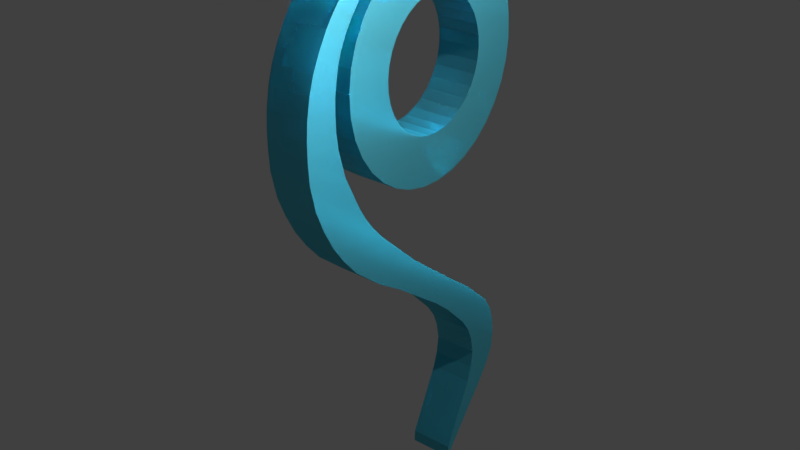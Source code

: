 # Source: b36.blend  (saved by Blender 2.79.0; exported with 4.5.12 LTS)
import bpy
from mathutils import Matrix  # noqa: F401  (used for matrix-valued properties, if any)

bpy.ops.wm.read_factory_settings(use_empty=True)
scene = bpy.context.scene
scene.name = 'Scene'

# ---- collections
col_collection_1 = bpy.data.collections.new('Collection 1'); scene.collection.children.link(col_collection_1)

# ---- materials (node trees are filled in below, after node groups)
mat_material = bpy.data.materials.new('Material')
mat_material.alpha_threshold = 0.0
mat_material.roughness = 0.5
mat_material.line_color = (0.0, 0.0, 0.0, 1.0)

# ---- material node trees
mat_material.use_nodes = True; mat_material.node_tree.nodes.clear()
_N = mat_material.node_tree.nodes; _L = mat_material.node_tree.links
n0 = _N.new('ShaderNodeOutputMaterial'); n0.name = 'Material Output'; n0.location = (300, 300)
n1 = _N.new('ShaderNodeBsdfGlass'); n1.name = 'Glass BSDF'; n1.location = (10, 300)
n1.inputs[0].default_value = (0.1272, 0.6474, 0.8, 1.0)
n1.inputs[1].default_value = 0.4194
n1.inputs[2].default_value = 1.45
_L.new(n1.outputs[0], n0.inputs[0])
n0.is_active_output = True

# ---- world
world_world = bpy.data.worlds.new('World'); scene.world = world_world
world_world.color = (0.05088, 0.05088, 0.05088)
world_world.use_sun_shadow = False
world_world.sun_shadow_jitter_overblur = 0.0
world_world.cycles.sampling_method = 'MANUAL'

# ---- lights
light_lamp = bpy.data.lights.new('Lamp', 'SPOT')
light_lamp.transmission_factor = 0.0
light_lamp.cutoff_distance = 30.0
light_lamp.energy = 1e+05
light_lamp.shadow_buffer_clip_start = 1.001
light_lamp.shadow_soft_size = 0.1
light_lamp.shadow_maximum_resolution = 0.006
light_lamp.use_absolute_resolution = True
light_lamp.spot_size = 1.309

# ---- meshes
me_cube = bpy.data.meshes.new('Cube')
me_cube.from_pydata([(0.6458, -0.2331, -2.969), (0.6209, -0.2333, -3.071), (0.5777, -0.2339, -3.166), (0.5176, -0.2348, -3.252), (0.4428, -0.236, -3.326), (0.3557, -0.2376, -3.384), (0.2593, -0.2393, -3.426), (0.157, -0.2413, -3.449), (0.05214, -0.2433, -3.453), (-0.05164, -0.2454, -3.438), (-0.1508, -0.2474, -3.403), (-0.242, -0.2494, -3.352), (-0.3221, -0.2512, -3.284), (-0.3884, -0.2527, -3.202), (-0.4387, -0.2539, -3.11), (-0.4711, -0.2549, -3.011), (-0.4847, -0.2554, -2.907), (-0.4789, -0.2556, -2.802), (-0.454, -0.2554, -2.7), (-0.4108, -0.2549, -2.604), (-0.3507, -0.2539, -2.518), (-0.2759, -0.2527, -2.445), (-0.1888, -0.2512, -2.386), (-0.09245, -0.2494, -2.345), (0.009888, -0.2474, -2.321), (0.1147, -0.2454, -2.317), (0.2185, -0.2433, -2.333), (0.3177, -0.2413, -2.367), (0.4089, -0.2393, -2.419), (0.489, -0.2376, -2.487), (0.5553, -0.236, -2.568), (0.6055, -0.2348, -2.66), (0.638, -0.2339, -2.76), (0.6516, -0.2333, -2.864), (0.6411, 0.1601, -2.968), (0.6162, 0.1599, -3.07), (0.573, 0.1593, -3.166), (0.5129, 0.1584, -3.252), (0.4381, 0.1572, -3.325), (0.351, 0.1556, -3.384), (0.2546, 0.1539, -3.425), (0.1523, 0.1519, -3.448), (0.04745, 0.1499, -3.452), (-0.05633, 0.1478, -3.437), (-0.1555, 0.1458, -3.403), (-0.2467, 0.1438, -3.351), (-0.3268, 0.1421, -3.283), (-0.3931, 0.1405, -3.202), (-0.4434, 0.1393, -3.11), (-0.4758, 0.1383, -3.01), (-0.4894, 0.1378, -2.906), (-0.4836, 0.1376, -2.801), (-0.4587, 0.1378, -2.699), (-0.4155, 0.1383, -2.603), (-0.3554, 0.1393, -2.517), (-0.2806, 0.1405, -2.444), (-0.1935, 0.1421, -2.385), (-0.09715, 0.1438, -2.344), (0.005192, 0.1458, -2.321), (0.11, 0.1478, -2.317), (0.2138, 0.1499, -2.332), (0.313, 0.1519, -2.366), (0.4042, 0.1539, -2.418), (0.4843, 0.1556, -2.486), (0.5506, 0.1572, -2.567), (0.6009, 0.1584, -2.659), (0.6333, 0.1593, -2.759), (0.6469, 0.1599, -2.863), (1.023, -0.225, -3.21), (1.067, -0.2247, -3.031), (0.9479, -0.226, -3.377), (0.8428, -0.2276, -3.527), (0.7119, -0.2298, -3.656), (0.5596, -0.2325, -3.758), (0.3911, -0.2356, -3.831), (0.2121, -0.239, -3.871), (0.0287, -0.2425, -3.878), (-0.1528, -0.2462, -3.851), (-0.3263, -0.2498, -3.792), (-0.4858, -0.2531, -3.701), (-0.6259, -0.2562, -3.582), (-0.7419, -0.2589, -3.44), (-0.8298, -0.2611, -3.279), (-0.8866, -0.2627, -3.104), (-0.9103, -0.2637, -2.922), (-0.9002, -0.2641, -2.739), (-0.8709, -0.2637, -2.561), (-0.781, -0.2627, -2.394), (-0.6759, -0.2611, -2.243), (-0.545, -0.2589, -2.114), (-0.3927, -0.2562, -2.012), (-0.2242, -0.2531, -1.939), (-0.04521, -0.2498, -1.899), (0.1382, -0.2462, -1.892), (0.3197, -0.2425, -1.919), (0.4932, -0.239, -1.979), (0.6527, -0.2356, -2.07), (0.7928, -0.2325, -2.188), (0.9088, -0.2298, -2.33), (0.9967, -0.2276, -2.492), (1.053, -0.226, -2.666), (1.077, -0.225, -2.848), (1.019, 0.1682, -3.209), (1.062, 0.1685, -3.031), (0.9432, 0.1672, -3.376), (0.8381, 0.1656, -3.527), (0.7072, 0.1634, -3.655), (0.5549, 0.1607, -3.758), (0.3864, 0.1576, -3.83), (0.2074, 0.1542, -3.871), (0.024, 0.1507, -3.878), (-0.1575, 0.147, -3.851), (-0.331, 0.1434, -3.791), (-0.4905, 0.1401, -3.7), (-0.6306, 0.137, -3.582), (-0.7466, 0.1343, -3.439), (-0.8345, 0.1321, -3.278), (-0.8912, 0.1305, -3.104), (-0.915, 0.1295, -2.922), (-0.9049, 0.1291, -2.738), (-0.8756, 0.1295, -2.56), (-0.7857, 0.1305, -2.393), (-0.6806, 0.1321, -2.242), (-0.5497, 0.1343, -2.114), (-0.3974, 0.137, -2.011), (-0.2289, 0.1401, -1.939), (-0.0499, 0.1434, -1.898), (0.1335, 0.147, -1.891), (0.315, 0.1507, -1.918), (0.4885, 0.1542, -1.978), (0.648, 0.1576, -2.069), (0.7881, 0.1607, -2.187), (0.9041, 0.1634, -2.33), (0.992, 0.1656, -2.491), (1.049, 0.1672, -2.665), (1.072, 0.1682, -2.847), (0.1692, 0.1463, -1.754), (-0.05941, 0.1427, -1.782), (-0.2627, 0.1393, -1.839), (-0.4266, 0.1362, -1.919), (-0.5787, 0.1335, -2.031), (-0.7055, 0.1314, -2.18), (-0.8416, 0.1287, -2.46), (-0.79, 0.1297, -2.319), (0.1739, -0.2469, -1.754), (-0.05472, -0.2505, -1.783), (-0.258, -0.2539, -1.84), (-0.4219, -0.257, -1.92), (-0.574, -0.2597, -2.032), (-0.7008, -0.2619, -2.18), (-0.8369, -0.2645, -2.461), (-0.7853, -0.2635, -2.32), (0.4407, 0.1509, -1.91), (0.4451, -0.2423, -1.912), (0.448, 0.1502, -1.764), (0.4525, -0.243, -1.766), (0.653, 0.1546, -1.981), (0.6569, -0.2386, -1.984), (0.6968, 0.1538, -1.833), (0.7008, -0.2394, -1.835), (0.8612, 0.1589, -2.122), (0.8642, -0.2343, -2.126), (0.9222, 0.1582, -1.95), (0.9252, -0.2351, -1.954), (1.026, 0.1619, -2.306), (1.028, -0.2313, -2.31), (1.124, 0.1611, -2.133), (1.126, -0.2321, -2.138), (1.142, 0.1645, -2.511), (1.144, -0.2287, -2.515), (1.276, 0.1638, -2.327), (1.277, -0.2294, -2.332), (1.199, 0.1684, -2.71), (1.199, -0.2248, -2.714), (1.422, 0.1677, -2.606), (1.421, -0.2255, -2.61), (1.223, 0.1721, -2.952), (1.221, -0.2211, -2.957), (1.5, 0.1713, -2.919), (1.498, -0.2219, -2.923), (1.206, 0.1774, -3.223), (1.203, -0.2158, -3.227), (1.516, 0.1767, -3.216), (1.513, -0.2165, -3.22), (1.039, 0.1834, -3.682), (1.035, -0.2098, -3.684), (1.46, 0.1827, -3.613), (1.456, -0.2105, -3.615), (0.7634, 0.1912, -4.081), (0.7587, -0.202, -4.081), (1.06, 0.1904, -4.273), (1.055, -0.2028, -4.273), (0.3637, 0.2002, -4.456), (0.359, -0.193, -4.457), (0.5584, 0.1994, -4.639), (0.5538, -0.1938, -4.641), (-0.07013, 0.2068, -4.799), (-0.07435, -0.1864, -4.801), (0.09279, 0.206, -4.979), (0.08856, -0.1872, -4.981), (-0.3466, 0.2097, -5.011), (-0.3502, -0.1835, -5.014), (-0.06564, 0.209, -5.115), (-0.06917, -0.1842, -5.118), (-0.609, 0.213, -5.254), (-0.6115, -0.1802, -5.258), (-0.2818, 0.2122, -5.338), (-0.2842, -0.181, -5.342), (-0.733, 0.2163, -5.531), (-0.7343, -0.1769, -5.536), (-0.4146, 0.2156, -5.58), (-0.4159, -0.1776, -5.585), (-0.7277, 0.2199, -5.81), (-0.7278, -0.1733, -5.815), (-0.4191, 0.2191, -5.884), (-0.4191, -0.1741, -5.888), (-0.5867, 0.2234, -6.065), (-0.586, -0.1698, -6.07), (-0.3088, 0.2226, -6.159), (-0.3081, -0.1706, -6.163), (-0.09005, 0.229, -6.704), (-0.0894, -0.1642, -6.709), (-0.09613, 0.2283, -6.6), (-0.09549, -0.1649, -6.604), (1.146, 0.1804, -3.453), (1.508, 0.1797, -3.39), (1.505, -0.2135, -3.392), (1.142, -0.2128, -3.456), (1.295, -0.2068, -3.964), (0.929, -0.2061, -3.875), (0.9335, 0.1871, -3.874), (1.3, 0.1864, -3.963), (-0.7451, -0.1751, -5.675), (-0.7444, 0.2181, -5.671), (-0.4412, 0.2174, -5.732), (-0.4418, -0.1758, -5.736), (-0.3681, -0.1793, -5.463), (-0.6964, -0.1785, -5.397), (-0.6945, 0.2147, -5.393), (-0.3662, 0.2139, -5.459), (-0.3759, 0.2209, -6.021), (-0.3756, -0.1723, -6.026), (-0.6709, 0.2216, -5.937), (-0.6706, -0.1716, -5.942), (0.809, 0.1949, -4.477), (0.8043, -0.1983, -4.477), (0.566, 0.1957, -4.268), (0.5613, -0.1975, -4.269), (1.188, -0.2048, -4.118), (1.193, 0.1884, -4.118), (0.8508, -0.204, -3.978), (0.8555, 0.1892, -3.977), (0.9863, -0.2079, -3.78), (0.9907, 0.1853, -3.778), (1.386, -0.2087, -3.789), (1.391, 0.1845, -3.788), (1.465, -0.2237, -2.75), (1.217, -0.223, -2.836), (1.218, 0.1702, -2.831), (1.466, 0.1695, -2.745), (1.513, 0.174, -3.068), (1.511, -0.2192, -3.072), (1.222, 0.1748, -3.088), (1.219, -0.2185, -3.092), (1.357, 0.1657, -2.467), (1.357, -0.2275, -2.471), (1.177, 0.1665, -2.61), (1.178, -0.2267, -2.615), (1.027, -0.2336, -2.036), (0.9502, -0.2328, -2.21), (0.9475, 0.1604, -2.206), (1.025, 0.1596, -2.032), (1.092, -0.23, -2.413), (1.091, 0.1632, -2.408), (1.203, 0.1624, -2.227), (1.205, -0.2308, -2.231), (0.8176, 0.156, -1.891), (0.8211, -0.2372, -1.894), (0.7571, 0.1567, -2.044), (0.7606, -0.2365, -2.047), (0.5759, -0.2413, -1.791), (0.5445, -0.2406, -1.938), (0.5403, 0.1526, -1.936), (0.5717, 0.1519, -1.789), (0.2916, -0.2442, -1.888), (0.2871, 0.149, -1.887), (0.3132, -0.245, -1.752), (0.3086, 0.1482, -1.75)], [], [(32, 33, 67, 66), (31, 32, 66, 65), (77, 76, 110, 111), (86, 120, 142, 150), (78, 77, 111, 112), (123, 124, 139, 140), (79, 78, 112, 113), (87, 86, 150, 151), (80, 79, 113, 114), (94, 93, 127, 128), (81, 80, 114, 115), (95, 94, 128, 129), (82, 81, 115, 116), (68, 69, 103, 102), (96, 95, 129, 130), (83, 82, 116, 117), (70, 68, 102, 104), (97, 96, 130, 131), (84, 83, 117, 118), (71, 70, 104, 105), (98, 97, 131, 132), (85, 84, 118, 119), (72, 71, 105, 106), (99, 98, 132, 133), (86, 85, 119, 120), (73, 72, 106, 107), (100, 99, 133, 134), (122, 123, 140, 141), (74, 73, 107, 108), (101, 100, 134, 135), (93, 92, 145, 144), (75, 74, 108, 109), (121, 122, 141, 143), (76, 75, 109, 110), (285, 284, 153, 152), (1, 0, 69, 68), (2, 1, 68, 70), (3, 2, 70, 71), (4, 3, 71, 72), (5, 4, 72, 73), (6, 5, 73, 74), (7, 6, 74, 75), (8, 7, 75, 76), (9, 8, 76, 77), (10, 9, 77, 78), (11, 10, 78, 79), (12, 11, 79, 80), (13, 12, 80, 81), (14, 13, 81, 82), (15, 14, 82, 83), (16, 15, 83, 84), (17, 16, 84, 85), (18, 17, 85, 86), (19, 18, 86, 87), (20, 19, 87, 88), (21, 20, 88, 89), (22, 21, 89, 90), (23, 22, 90, 91), (24, 23, 91, 92), (25, 24, 92, 93), (26, 25, 93, 94), (27, 26, 94, 95), (28, 27, 95, 96), (29, 28, 96, 97), (30, 29, 97, 98), (31, 30, 98, 99), (32, 31, 99, 100), (33, 32, 100, 101), (0, 33, 101, 69), (34, 35, 102, 103), (35, 36, 104, 102), (36, 37, 105, 104), (37, 38, 106, 105), (38, 39, 107, 106), (39, 40, 108, 107), (40, 41, 109, 108), (41, 42, 110, 109), (42, 43, 111, 110), (43, 44, 112, 111), (44, 45, 113, 112), (45, 46, 114, 113), (46, 47, 115, 114), (47, 48, 116, 115), (48, 49, 117, 116), (49, 50, 118, 117), (50, 51, 119, 118), (51, 52, 120, 119), (52, 53, 121, 120), (53, 54, 122, 121), (54, 55, 123, 122), (55, 56, 124, 123), (56, 57, 125, 124), (57, 58, 126, 125), (58, 59, 127, 126), (59, 60, 128, 127), (60, 61, 129, 128), (61, 62, 130, 129), (62, 63, 131, 130), (63, 64, 132, 131), (64, 65, 133, 132), (65, 66, 134, 133), (66, 67, 135, 134), (67, 34, 103, 135), (30, 31, 65, 64), (29, 30, 64, 63), (28, 29, 63, 62), (27, 28, 62, 61), (26, 27, 61, 60), (25, 26, 60, 59), (24, 25, 59, 58), (23, 24, 58, 57), (22, 23, 57, 56), (21, 22, 56, 55), (20, 21, 55, 54), (19, 20, 54, 53), (18, 19, 53, 52), (17, 18, 52, 51), (16, 17, 51, 50), (15, 16, 50, 49), (14, 15, 49, 48), (13, 14, 48, 47), (12, 13, 47, 46), (11, 12, 46, 45), (10, 11, 45, 44), (9, 10, 44, 43), (8, 9, 43, 42), (7, 8, 42, 41), (6, 7, 41, 40), (5, 6, 40, 39), (4, 5, 39, 38), (3, 4, 38, 37), (2, 3, 37, 36), (1, 2, 36, 35), (0, 1, 35, 34), (33, 0, 34, 67), (101, 135, 103, 69), (92, 91, 146, 145), (120, 121, 143, 142), (91, 90, 147, 146), (90, 89, 148, 147), (126, 127, 136, 137), (89, 88, 149, 148), (125, 126, 137, 138), (124, 125, 138, 139), (88, 87, 151, 149), (147, 148, 140, 139), (148, 149, 141, 140), (149, 151, 143, 141), (151, 150, 142, 143), (144, 145, 137, 136), (145, 146, 138, 137), (146, 147, 139, 138), (281, 280, 159, 157), (284, 286, 155, 153), (287, 285, 152, 154), (286, 287, 154, 155), (277, 276, 162, 163), (282, 281, 157, 156), (280, 283, 158, 159), (283, 282, 156, 158), (269, 268, 167, 165), (276, 278, 160, 162), (279, 277, 163, 161), (278, 279, 161, 160), (273, 272, 169, 168), (270, 269, 165, 164), (268, 271, 166, 167), (271, 270, 164, 166), (265, 264, 174, 175), (275, 274, 170, 171), (274, 273, 168, 170), (272, 275, 171, 169), (257, 256, 179, 177), (264, 266, 172, 174), (267, 265, 175, 173), (266, 267, 173, 172), (261, 260, 182, 183), (258, 257, 177, 176), (256, 259, 178, 179), (259, 258, 176, 178), (225, 224, 184, 186), (260, 262, 180, 182), (263, 261, 183, 181), (262, 263, 181, 180), (250, 248, 191, 189), (227, 226, 187, 185), (224, 227, 185, 184), (226, 225, 186, 187), (245, 244, 194, 195), (251, 250, 189, 188), (248, 249, 190, 191), (249, 251, 188, 190), (193, 195, 199, 197), (244, 246, 192, 194), (247, 245, 195, 193), (246, 247, 193, 192), (197, 199, 203, 201), (192, 193, 197, 196), (195, 194, 198, 199), (194, 192, 196, 198), (203, 202, 206, 207), (196, 197, 201, 200), (199, 198, 202, 203), (198, 196, 200, 202), (237, 236, 211, 209), (202, 200, 204, 206), (201, 203, 207, 205), (200, 201, 205, 204), (233, 232, 213, 212), (238, 237, 209, 208), (236, 239, 210, 211), (239, 238, 208, 210), (241, 240, 218, 219), (235, 234, 214, 215), (234, 233, 212, 214), (232, 235, 215, 213), (217, 219, 223, 221), (240, 242, 216, 218), (243, 241, 219, 217), (242, 243, 217, 216), (220, 221, 223, 222), (216, 217, 221, 220), (219, 218, 222, 223), (218, 216, 220, 222), (183, 182, 225, 226), (180, 181, 227, 224), (181, 183, 226, 227), (182, 180, 224, 225), (255, 253, 230, 231), (254, 255, 231, 228), (253, 252, 229, 230), (252, 254, 228, 229), (209, 211, 235, 232), (210, 208, 233, 234), (211, 210, 234, 235), (208, 209, 232, 233), (206, 204, 238, 239), (207, 206, 239, 236), (204, 205, 237, 238), (205, 207, 236, 237), (212, 213, 243, 242), (213, 215, 241, 243), (214, 212, 242, 240), (215, 214, 240, 241), (188, 189, 247, 246), (189, 191, 245, 247), (190, 188, 246, 244), (191, 190, 244, 245), (231, 230, 251, 249), (228, 231, 249, 248), (230, 229, 250, 251), (229, 228, 248, 250), (185, 187, 254, 252), (184, 185, 252, 253), (187, 186, 255, 254), (186, 184, 253, 255), (174, 172, 258, 259), (175, 174, 259, 256), (172, 173, 257, 258), (173, 175, 256, 257), (176, 177, 263, 262), (177, 179, 261, 263), (178, 176, 262, 260), (179, 178, 260, 261), (168, 169, 267, 266), (169, 171, 265, 267), (170, 168, 266, 264), (171, 170, 264, 265), (162, 160, 270, 271), (163, 162, 271, 268), (160, 161, 269, 270), (161, 163, 268, 269), (165, 167, 275, 272), (166, 164, 273, 274), (167, 166, 274, 275), (164, 165, 272, 273), (156, 157, 279, 278), (157, 159, 277, 279), (158, 156, 278, 276), (159, 158, 276, 277), (154, 152, 282, 283), (155, 154, 283, 280), (152, 153, 281, 282), (153, 155, 280, 281), (144, 136, 287, 286), (136, 127, 285, 287), (93, 144, 286, 284), (127, 93, 284, 285)])
me_cube.materials.append(mat_material)
me_cube.use_remesh_preserve_volume = False
me_cube.use_remesh_preserve_attributes = False
me_cube.use_mirror_vertex_groups = False
me_cube.update()

# ---- objects
ob_cube = bpy.data.objects.new('Cube', me_cube)
ob_lamp = bpy.data.objects.new('Lamp', light_lamp)

# ---- transforms, parenting, visibility, modifiers, constraints
ob_cube.location = (0.05003, 0.04792, 4.745)
ob_cube.rotation_euler = (0.0, 0.0, -1.573)
ob_cube.scale = (1.108, 1.108, 1.108)
ob_cube.lock_rotations_4d = False
ob_cube.empty_display_type = 'ARROWS'
ob_cube.lineart.crease_threshold = 0.0
ob_lamp.location = (4.38, 0.7509, 4.685)
ob_lamp.rotation_euler = (0.7228, 0.04442, 8.004)
ob_lamp.lock_rotations_4d = False
ob_lamp.empty_display_type = 'ARROWS'
ob_lamp.color = (0.0, 0.0, 0.0, 0.0)
ob_lamp.lineart.crease_threshold = 0.0

# ---- collection membership
col_collection_1.objects.link(ob_cube)
col_collection_1.objects.link(ob_lamp)

# ---- scene / render settings (as saved in the file)
scene.frame_start = 1; scene.frame_end = 250; scene.frame_set(1)
scene.render.engine = 'CYCLES'
scene.render.resolution_percentage = 50
scene.render.dither_intensity = 0.0
scene.cycles.use_denoising = False
scene.cycles.samples = 128
scene.cycles.sampling_pattern = 'TABULATED_SOBOL'
scene.cycles.use_adaptive_sampling = False
scene.cycles.use_light_tree = False
scene.cycles.blur_glossy = 0.0
scene.cycles.sample_clamp_indirect = 0.0
scene.view_settings.view_transform = 'Standard'
bpy.context.view_layer.update()

# ---- added for rendering (the .blend has no active camera): camera
cam_auto = bpy.data.cameras.new('AutoCamera')
cam_auto.lens = 50.0
cam_auto.sensor_width = 36.0
cam_auto.clip_end = 1000.0
ob_auto_camera = bpy.data.objects.new('AutoCamera', cam_auto)
scene.collection.objects.link(ob_auto_camera)
ob_auto_camera.location = (5.71437, -7.10673, 4.60597)
ob_auto_camera.rotation_euler = (1.09748, -7.21219e-08, 0.694738)
scene.camera = ob_auto_camera
bpy.context.view_layer.update()
